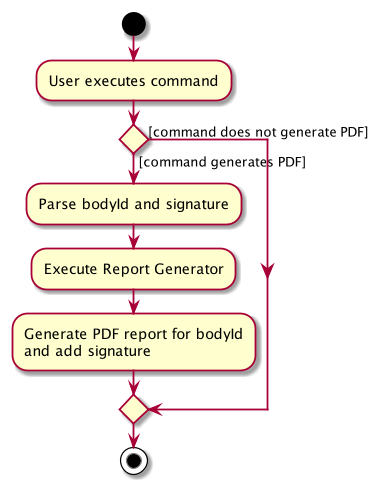

The diagram above was rendered by PlantUML. Its source (embedded in the PNG):
@startuml
start
:User executes command;


if () then ([command generates PDF])
    :Parse bodyId and signature;
    :Execute Report Generator;
    :Generate PDF report for bodyId 
    and add signature;
else ([command does not generate PDF])
endif
stop
@enduml